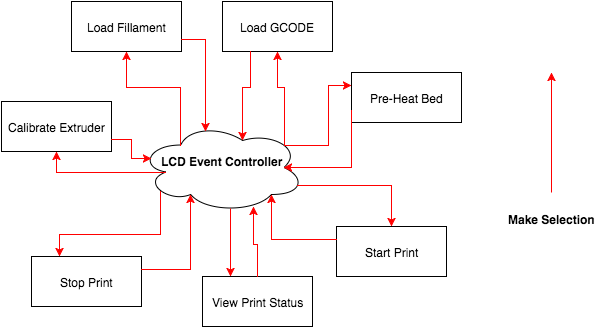

The diagram above was exported from draw.io. Its source (the exported page's mxGraphModel, read from the mxfile embedded in the PNG):
<mxGraphModel dx="470" dy="726" grid="1" gridSize="10" guides="1" tooltips="1" connect="1" arrows="1" fold="1" page="1" pageScale="1" pageWidth="850" pageHeight="1100" math="0" shadow="0">
  <root>
    <mxCell id="0" />
    <mxCell id="1" parent="0" />
    <mxCell id="3ed4e20723c282a9-1" value="" style="ellipse;shape=cloud;whiteSpace=wrap;html=1;" vertex="1" parent="1">
      <mxGeometry x="208" y="296" width="165" height="90" as="geometry" />
    </mxCell>
    <mxCell id="3ed4e20723c282a9-2" value="LCD Event Controller" style="text;html=1;align=center;fontStyle=1;verticalAlign=middle;spacingLeft=3;spacingRight=3;strokeColor=none;rotatable=0;points=[[0,0.5],[1,0.5]];portConstraint=eastwest;" vertex="1" parent="1">
      <mxGeometry x="250" y="321" width="80" height="26" as="geometry" />
    </mxCell>
    <mxCell id="3ed4e20723c282a9-3" value="Calibrate Extruder" style="html=1;" vertex="1" parent="1">
      <mxGeometry x="70" y="275" width="110" height="50" as="geometry" />
    </mxCell>
    <mxCell id="3ed4e20723c282a9-4" value="Load Fillament" style="html=1;" vertex="1" parent="1">
      <mxGeometry x="140" y="175" width="110" height="50" as="geometry" />
    </mxCell>
    <mxCell id="3ed4e20723c282a9-22" style="edgeStyle=orthogonalEdgeStyle;rounded=0;html=1;exitX=0.55;exitY=0.95;exitPerimeter=0;entryX=0.25;entryY=0;jettySize=auto;orthogonalLoop=1;strokeColor=#FF0000;" edge="1" parent="1" source="3ed4e20723c282a9-1" target="3ed4e20723c282a9-8">
      <mxGeometry relative="1" as="geometry" />
    </mxCell>
    <mxCell id="3ed4e20723c282a9-5" value="Load GCODE" style="html=1;" vertex="1" parent="1">
      <mxGeometry x="291" y="175" width="110" height="50" as="geometry" />
    </mxCell>
    <mxCell id="3ed4e20723c282a9-6" value="Pre-Heat Bed" style="html=1;" vertex="1" parent="1">
      <mxGeometry x="420" y="246" width="110" height="50" as="geometry" />
    </mxCell>
    <mxCell id="3ed4e20723c282a9-7" value="Start Print" style="html=1;" vertex="1" parent="1">
      <mxGeometry x="405" y="400" width="110" height="50" as="geometry" />
    </mxCell>
    <mxCell id="3ed4e20723c282a9-8" value="View Print Status" style="html=1;" vertex="1" parent="1">
      <mxGeometry x="271" y="450" width="110" height="50" as="geometry" />
    </mxCell>
    <mxCell id="3ed4e20723c282a9-9" value="Stop Print" style="html=1;" vertex="1" parent="1">
      <mxGeometry x="100" y="430" width="110" height="50" as="geometry" />
    </mxCell>
    <mxCell id="3ed4e20723c282a9-12" style="edgeStyle=orthogonalEdgeStyle;rounded=0;html=1;exitX=0.88;exitY=0.25;exitPerimeter=0;entryX=0;entryY=0.25;jettySize=auto;orthogonalLoop=1;strokeColor=#FF0000;" edge="1" parent="1" source="3ed4e20723c282a9-1" target="3ed4e20723c282a9-6">
      <mxGeometry relative="1" as="geometry" />
    </mxCell>
    <mxCell id="3ed4e20723c282a9-13" style="edgeStyle=orthogonalEdgeStyle;rounded=0;html=1;exitX=0;exitY=0.75;jettySize=auto;orthogonalLoop=1;strokeColor=#FF0000;entryX=0.875;entryY=0.5;entryPerimeter=0;" edge="1" parent="1" source="3ed4e20723c282a9-6" target="3ed4e20723c282a9-1">
      <mxGeometry relative="1" as="geometry">
        <Array as="points">
          <mxPoint x="420" y="341" />
        </Array>
      </mxGeometry>
    </mxCell>
    <mxCell id="3ed4e20723c282a9-17" style="edgeStyle=orthogonalEdgeStyle;rounded=0;html=1;exitX=0.25;exitY=0.25;exitPerimeter=0;entryX=0.5;entryY=1;jettySize=auto;orthogonalLoop=1;strokeColor=#FF0000;" edge="1" parent="1" source="3ed4e20723c282a9-1" target="3ed4e20723c282a9-4">
      <mxGeometry relative="1" as="geometry" />
    </mxCell>
    <mxCell id="3ed4e20723c282a9-18" style="edgeStyle=orthogonalEdgeStyle;rounded=0;html=1;exitX=1;exitY=0.75;entryX=0.07;entryY=0.4;entryPerimeter=0;jettySize=auto;orthogonalLoop=1;strokeColor=#FF0000;" edge="1" parent="1" source="3ed4e20723c282a9-3" target="3ed4e20723c282a9-1">
      <mxGeometry relative="1" as="geometry" />
    </mxCell>
    <mxCell id="3ed4e20723c282a9-19" style="edgeStyle=orthogonalEdgeStyle;rounded=0;html=1;exitX=0.16;exitY=0.55;exitPerimeter=0;entryX=0.5;entryY=1;jettySize=auto;orthogonalLoop=1;strokeColor=#FF0000;" edge="1" parent="1" source="3ed4e20723c282a9-1" target="3ed4e20723c282a9-3">
      <mxGeometry relative="1" as="geometry" />
    </mxCell>
    <mxCell id="3ed4e20723c282a9-20" style="edgeStyle=orthogonalEdgeStyle;rounded=0;html=1;exitX=0.13;exitY=0.77;exitPerimeter=0;entryX=0.25;entryY=0;jettySize=auto;orthogonalLoop=1;strokeColor=#FF0000;" edge="1" parent="1" source="3ed4e20723c282a9-1" target="3ed4e20723c282a9-9">
      <mxGeometry relative="1" as="geometry" />
    </mxCell>
    <mxCell id="3ed4e20723c282a9-26" style="edgeStyle=orthogonalEdgeStyle;rounded=0;html=1;exitX=0.25;exitY=1;entryX=0.625;entryY=0.2;entryPerimeter=0;jettySize=auto;orthogonalLoop=1;strokeColor=#FF0000;" edge="1" parent="1" source="3ed4e20723c282a9-5" target="3ed4e20723c282a9-1">
      <mxGeometry relative="1" as="geometry" />
    </mxCell>
    <mxCell id="3ed4e20723c282a9-27" style="edgeStyle=orthogonalEdgeStyle;rounded=0;html=1;exitX=1;exitY=0.75;entryX=0.4;entryY=0.1;entryPerimeter=0;jettySize=auto;orthogonalLoop=1;strokeColor=#FF0000;" edge="1" parent="1" source="3ed4e20723c282a9-4" target="3ed4e20723c282a9-1">
      <mxGeometry relative="1" as="geometry" />
    </mxCell>
    <mxCell id="3ed4e20723c282a9-23" style="edgeStyle=orthogonalEdgeStyle;rounded=0;html=1;exitX=0.5;exitY=0;entryX=0.691;entryY=0.933;entryPerimeter=0;jettySize=auto;orthogonalLoop=1;strokeColor=#FF0000;" edge="1" parent="1" source="3ed4e20723c282a9-8" target="3ed4e20723c282a9-1">
      <mxGeometry relative="1" as="geometry">
        <Array as="points">
          <mxPoint x="326" y="418" />
          <mxPoint x="322" y="418" />
        </Array>
      </mxGeometry>
    </mxCell>
    <mxCell id="3ed4e20723c282a9-28" style="edgeStyle=orthogonalEdgeStyle;rounded=0;html=1;exitX=0;exitY=0.25;entryX=0.8;entryY=0.8;entryPerimeter=0;jettySize=auto;orthogonalLoop=1;strokeColor=#FF0000;" edge="1" parent="1" source="3ed4e20723c282a9-7" target="3ed4e20723c282a9-1">
      <mxGeometry relative="1" as="geometry" />
    </mxCell>
    <mxCell id="3ed4e20723c282a9-29" style="edgeStyle=orthogonalEdgeStyle;rounded=0;html=1;exitX=0.96;exitY=0.7;exitPerimeter=0;jettySize=auto;orthogonalLoop=1;strokeColor=#FF0000;" edge="1" parent="1" source="3ed4e20723c282a9-1" target="3ed4e20723c282a9-7">
      <mxGeometry relative="1" as="geometry" />
    </mxCell>
    <mxCell id="3ed4e20723c282a9-32" style="edgeStyle=orthogonalEdgeStyle;rounded=0;html=1;exitX=1;exitY=0.25;entryX=0.31;entryY=0.8;entryPerimeter=0;jettySize=auto;orthogonalLoop=1;strokeColor=#FF0000;" edge="1" parent="1" source="3ed4e20723c282a9-9" target="3ed4e20723c282a9-1">
      <mxGeometry relative="1" as="geometry" />
    </mxCell>
    <mxCell id="3ed4e20723c282a9-35" style="edgeStyle=orthogonalEdgeStyle;rounded=0;html=1;exitX=0.88;exitY=0.25;exitPerimeter=0;jettySize=auto;orthogonalLoop=1;strokeColor=#FF0000;" edge="1" parent="1" source="3ed4e20723c282a9-1" target="3ed4e20723c282a9-5">
      <mxGeometry relative="1" as="geometry" />
    </mxCell>
    <mxCell id="3ed4e20723c282a9-36" style="edgeStyle=orthogonalEdgeStyle;rounded=0;html=1;jettySize=auto;orthogonalLoop=1;strokeColor=#FF0000;" edge="1" parent="1">
      <mxGeometry x="510" y="356" as="geometry">
        <mxPoint x="620" y="366" as="sourcePoint" />
        <mxPoint x="620" y="246" as="targetPoint" />
      </mxGeometry>
    </mxCell>
    <mxCell id="3ed4e20723c282a9-37" value="Make Selection" style="text;html=1;align=center;fontStyle=1;verticalAlign=middle;spacingLeft=3;spacingRight=3;strokeColor=none;rotatable=0;points=[[0,0.5],[1,0.5]];portConstraint=eastwest;" vertex="1" parent="1">
      <mxGeometry x="580" y="379" width="80" height="26" as="geometry" />
    </mxCell>
  </root>
</mxGraphModel>